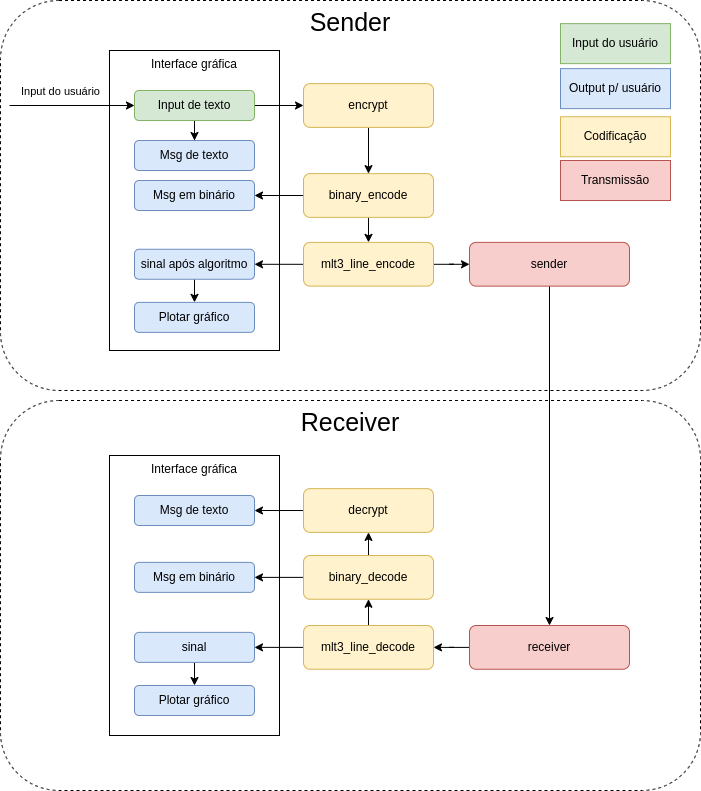

The diagram above was exported from draw.io. Its source (the exported page's mxGraphModel, read from the mxfile embedded in the PNG):
<mxGraphModel dx="1366" dy="773" grid="1" gridSize="10" guides="1" tooltips="1" connect="1" arrows="1" fold="1" page="1" pageScale="1" pageWidth="827" pageHeight="1169" math="0" shadow="0">
  <root>
    <mxCell id="0" />
    <mxCell id="1" parent="0" />
    <mxCell id="znKzrqotZPecLz-9_k3q-58" value="Receiver" style="rounded=1;whiteSpace=wrap;html=1;strokeWidth=1;verticalAlign=top;fillColor=none;dashed=1;fontSize=25;" parent="1" vertex="1">
      <mxGeometry x="50" y="450" width="700" height="390" as="geometry" />
    </mxCell>
    <mxCell id="znKzrqotZPecLz-9_k3q-57" value="Sender" style="rounded=1;whiteSpace=wrap;html=1;strokeWidth=1;verticalAlign=top;fillColor=none;dashed=1;fontSize=25;" parent="1" vertex="1">
      <mxGeometry x="50" y="50" width="700" height="390" as="geometry" />
    </mxCell>
    <mxCell id="znKzrqotZPecLz-9_k3q-1" value="Interface gráfica" style="rounded=0;whiteSpace=wrap;html=1;verticalAlign=top;strokeWidth=1;" parent="1" vertex="1">
      <mxGeometry x="159" y="100" width="170" height="300" as="geometry" />
    </mxCell>
    <mxCell id="znKzrqotZPecLz-9_k3q-5" style="edgeStyle=orthogonalEdgeStyle;rounded=0;orthogonalLoop=1;jettySize=auto;html=1;" parent="1" source="znKzrqotZPecLz-9_k3q-3" target="znKzrqotZPecLz-9_k3q-4" edge="1">
      <mxGeometry relative="1" as="geometry">
        <Array as="points">
          <mxPoint x="379" y="155" />
          <mxPoint x="379" y="155" />
        </Array>
      </mxGeometry>
    </mxCell>
    <mxCell id="znKzrqotZPecLz-9_k3q-52" style="edgeStyle=orthogonalEdgeStyle;rounded=0;orthogonalLoop=1;jettySize=auto;html=1;" parent="1" source="znKzrqotZPecLz-9_k3q-3" target="znKzrqotZPecLz-9_k3q-51" edge="1">
      <mxGeometry relative="1" as="geometry" />
    </mxCell>
    <mxCell id="znKzrqotZPecLz-9_k3q-3" value="Input de texto" style="rounded=1;whiteSpace=wrap;html=1;strokeWidth=1;verticalAlign=middle;fillColor=#d5e8d4;strokeColor=#82b366;" parent="1" vertex="1">
      <mxGeometry x="184" y="140" width="120" height="30" as="geometry" />
    </mxCell>
    <mxCell id="znKzrqotZPecLz-9_k3q-7" style="edgeStyle=orthogonalEdgeStyle;rounded=0;orthogonalLoop=1;jettySize=auto;html=1;" parent="1" source="znKzrqotZPecLz-9_k3q-4" target="znKzrqotZPecLz-9_k3q-6" edge="1">
      <mxGeometry relative="1" as="geometry" />
    </mxCell>
    <mxCell id="znKzrqotZPecLz-9_k3q-4" value="encrypt" style="rounded=1;whiteSpace=wrap;html=1;strokeWidth=1;verticalAlign=middle;fillColor=#fff2cc;strokeColor=#d6b656;" parent="1" vertex="1">
      <mxGeometry x="353" y="133.13" width="130" height="43.75" as="geometry" />
    </mxCell>
    <mxCell id="znKzrqotZPecLz-9_k3q-9" style="edgeStyle=orthogonalEdgeStyle;rounded=0;orthogonalLoop=1;jettySize=auto;html=1;" parent="1" source="znKzrqotZPecLz-9_k3q-6" target="znKzrqotZPecLz-9_k3q-8" edge="1">
      <mxGeometry relative="1" as="geometry">
        <mxPoint x="418.0000000000002" y="265.63" as="sourcePoint" />
      </mxGeometry>
    </mxCell>
    <mxCell id="znKzrqotZPecLz-9_k3q-50" style="edgeStyle=orthogonalEdgeStyle;rounded=0;orthogonalLoop=1;jettySize=auto;html=1;" parent="1" source="znKzrqotZPecLz-9_k3q-6" target="znKzrqotZPecLz-9_k3q-10" edge="1">
      <mxGeometry relative="1" as="geometry" />
    </mxCell>
    <mxCell id="znKzrqotZPecLz-9_k3q-6" value="binary_encode" style="rounded=1;whiteSpace=wrap;html=1;strokeWidth=1;verticalAlign=middle;fillColor=#fff2cc;strokeColor=#d6b656;" parent="1" vertex="1">
      <mxGeometry x="353" y="223.13" width="130" height="43.75" as="geometry" />
    </mxCell>
    <mxCell id="znKzrqotZPecLz-9_k3q-13" style="edgeStyle=orthogonalEdgeStyle;rounded=0;orthogonalLoop=1;jettySize=auto;html=1;" parent="1" source="znKzrqotZPecLz-9_k3q-8" target="znKzrqotZPecLz-9_k3q-12" edge="1">
      <mxGeometry relative="1" as="geometry" />
    </mxCell>
    <mxCell id="znKzrqotZPecLz-9_k3q-22" style="edgeStyle=orthogonalEdgeStyle;rounded=0;orthogonalLoop=1;jettySize=auto;html=1;" parent="1" source="znKzrqotZPecLz-9_k3q-8" target="znKzrqotZPecLz-9_k3q-18" edge="1">
      <mxGeometry relative="1" as="geometry" />
    </mxCell>
    <mxCell id="znKzrqotZPecLz-9_k3q-8" value="mlt3_line_encode" style="rounded=1;whiteSpace=wrap;html=1;strokeWidth=1;verticalAlign=middle;fillColor=#fff2cc;strokeColor=#d6b656;" parent="1" vertex="1">
      <mxGeometry x="353" y="291.88" width="130" height="43.75" as="geometry" />
    </mxCell>
    <mxCell id="znKzrqotZPecLz-9_k3q-10" value="Msg em binário" style="rounded=1;whiteSpace=wrap;html=1;strokeWidth=1;verticalAlign=middle;fillColor=#dae8fc;strokeColor=#6c8ebf;" parent="1" vertex="1">
      <mxGeometry x="184" y="230" width="120" height="30" as="geometry" />
    </mxCell>
    <mxCell id="znKzrqotZPecLz-9_k3q-16" style="edgeStyle=orthogonalEdgeStyle;rounded=0;orthogonalLoop=1;jettySize=auto;html=1;" parent="1" source="znKzrqotZPecLz-9_k3q-12" target="znKzrqotZPecLz-9_k3q-15" edge="1">
      <mxGeometry relative="1" as="geometry" />
    </mxCell>
    <mxCell id="znKzrqotZPecLz-9_k3q-12" value="sinal após algoritmo" style="rounded=1;whiteSpace=wrap;html=1;strokeWidth=1;verticalAlign=middle;fillColor=#dae8fc;strokeColor=#6c8ebf;" parent="1" vertex="1">
      <mxGeometry x="184" y="298.75" width="120" height="30" as="geometry" />
    </mxCell>
    <mxCell id="znKzrqotZPecLz-9_k3q-15" value="Plotar gráfico" style="rounded=1;whiteSpace=wrap;html=1;strokeWidth=1;verticalAlign=middle;fillColor=#dae8fc;strokeColor=#6c8ebf;" parent="1" vertex="1">
      <mxGeometry x="184" y="351.88" width="120" height="30" as="geometry" />
    </mxCell>
    <mxCell id="znKzrqotZPecLz-9_k3q-41" style="edgeStyle=orthogonalEdgeStyle;rounded=0;orthogonalLoop=1;jettySize=auto;html=1;" parent="1" source="znKzrqotZPecLz-9_k3q-18" target="znKzrqotZPecLz-9_k3q-38" edge="1">
      <mxGeometry relative="1" as="geometry" />
    </mxCell>
    <mxCell id="znKzrqotZPecLz-9_k3q-18" value="sender" style="rounded=1;whiteSpace=wrap;html=1;strokeWidth=1;verticalAlign=middle;fillColor=#f8cecc;strokeColor=#b85450;" parent="1" vertex="1">
      <mxGeometry x="519" y="291.88" width="160" height="43.75" as="geometry" />
    </mxCell>
    <mxCell id="znKzrqotZPecLz-9_k3q-20" style="edgeStyle=orthogonalEdgeStyle;rounded=0;orthogonalLoop=1;jettySize=auto;html=1;" parent="1" target="znKzrqotZPecLz-9_k3q-3" edge="1">
      <mxGeometry relative="1" as="geometry">
        <mxPoint x="59" y="155" as="sourcePoint" />
        <mxPoint x="149" y="155" as="targetPoint" />
        <Array as="points" />
      </mxGeometry>
    </mxCell>
    <mxCell id="znKzrqotZPecLz-9_k3q-21" value="Input do usuário" style="edgeLabel;html=1;align=center;verticalAlign=middle;resizable=0;points=[];" parent="znKzrqotZPecLz-9_k3q-20" vertex="1" connectable="0">
      <mxGeometry x="-0.4286" y="-1" relative="1" as="geometry">
        <mxPoint x="14" y="-16" as="offset" />
      </mxGeometry>
    </mxCell>
    <mxCell id="znKzrqotZPecLz-9_k3q-23" value="Interface gráfica" style="rounded=0;whiteSpace=wrap;html=1;verticalAlign=top;strokeWidth=1;" parent="1" vertex="1">
      <mxGeometry x="159" y="505" width="170" height="280" as="geometry" />
    </mxCell>
    <mxCell id="znKzrqotZPecLz-9_k3q-25" value="Msg de texto" style="rounded=1;whiteSpace=wrap;html=1;strokeWidth=1;verticalAlign=middle;fillColor=#dae8fc;strokeColor=#6c8ebf;" parent="1" vertex="1">
      <mxGeometry x="184" y="545" width="120" height="30" as="geometry" />
    </mxCell>
    <mxCell id="znKzrqotZPecLz-9_k3q-46" style="edgeStyle=orthogonalEdgeStyle;rounded=0;orthogonalLoop=1;jettySize=auto;html=1;" parent="1" source="znKzrqotZPecLz-9_k3q-27" target="znKzrqotZPecLz-9_k3q-25" edge="1">
      <mxGeometry relative="1" as="geometry" />
    </mxCell>
    <mxCell id="znKzrqotZPecLz-9_k3q-27" value="decrypt" style="rounded=1;whiteSpace=wrap;html=1;strokeWidth=1;verticalAlign=middle;fillColor=#fff2cc;strokeColor=#d6b656;" parent="1" vertex="1">
      <mxGeometry x="353" y="538.13" width="130" height="43.75" as="geometry" />
    </mxCell>
    <mxCell id="znKzrqotZPecLz-9_k3q-29" style="edgeStyle=orthogonalEdgeStyle;rounded=0;orthogonalLoop=1;jettySize=auto;html=1;" parent="1" source="znKzrqotZPecLz-9_k3q-30" target="znKzrqotZPecLz-9_k3q-34" edge="1">
      <mxGeometry relative="1" as="geometry" />
    </mxCell>
    <mxCell id="znKzrqotZPecLz-9_k3q-45" style="edgeStyle=orthogonalEdgeStyle;rounded=0;orthogonalLoop=1;jettySize=auto;html=1;" parent="1" source="znKzrqotZPecLz-9_k3q-30" target="znKzrqotZPecLz-9_k3q-27" edge="1">
      <mxGeometry relative="1" as="geometry" />
    </mxCell>
    <mxCell id="znKzrqotZPecLz-9_k3q-30" value="binary_decode" style="rounded=1;whiteSpace=wrap;html=1;strokeWidth=1;verticalAlign=middle;fillColor=#fff2cc;strokeColor=#d6b656;" parent="1" vertex="1">
      <mxGeometry x="353" y="605" width="130" height="43.75" as="geometry" />
    </mxCell>
    <mxCell id="znKzrqotZPecLz-9_k3q-31" style="edgeStyle=orthogonalEdgeStyle;rounded=0;orthogonalLoop=1;jettySize=auto;html=1;" parent="1" source="znKzrqotZPecLz-9_k3q-33" target="znKzrqotZPecLz-9_k3q-36" edge="1">
      <mxGeometry relative="1" as="geometry" />
    </mxCell>
    <mxCell id="znKzrqotZPecLz-9_k3q-44" style="edgeStyle=orthogonalEdgeStyle;rounded=0;orthogonalLoop=1;jettySize=auto;html=1;" parent="1" source="znKzrqotZPecLz-9_k3q-33" target="znKzrqotZPecLz-9_k3q-30" edge="1">
      <mxGeometry relative="1" as="geometry" />
    </mxCell>
    <mxCell id="znKzrqotZPecLz-9_k3q-33" value="mlt3_line_decode" style="rounded=1;whiteSpace=wrap;html=1;strokeWidth=1;verticalAlign=middle;fillColor=#fff2cc;strokeColor=#d6b656;" parent="1" vertex="1">
      <mxGeometry x="353" y="675" width="130" height="43.75" as="geometry" />
    </mxCell>
    <mxCell id="znKzrqotZPecLz-9_k3q-34" value="Msg em binário" style="rounded=1;whiteSpace=wrap;html=1;strokeWidth=1;verticalAlign=middle;fillColor=#dae8fc;strokeColor=#6c8ebf;" parent="1" vertex="1">
      <mxGeometry x="184" y="611.88" width="120" height="30" as="geometry" />
    </mxCell>
    <mxCell id="znKzrqotZPecLz-9_k3q-35" style="edgeStyle=orthogonalEdgeStyle;rounded=0;orthogonalLoop=1;jettySize=auto;html=1;" parent="1" source="znKzrqotZPecLz-9_k3q-36" target="znKzrqotZPecLz-9_k3q-37" edge="1">
      <mxGeometry relative="1" as="geometry" />
    </mxCell>
    <mxCell id="znKzrqotZPecLz-9_k3q-36" value="sinal" style="rounded=1;whiteSpace=wrap;html=1;strokeWidth=1;verticalAlign=middle;fillColor=#dae8fc;strokeColor=#6c8ebf;" parent="1" vertex="1">
      <mxGeometry x="184" y="681.87" width="120" height="30" as="geometry" />
    </mxCell>
    <mxCell id="znKzrqotZPecLz-9_k3q-37" value="Plotar gráfico" style="rounded=1;whiteSpace=wrap;html=1;strokeWidth=1;verticalAlign=middle;fillColor=#dae8fc;strokeColor=#6c8ebf;" parent="1" vertex="1">
      <mxGeometry x="184" y="735" width="120" height="30" as="geometry" />
    </mxCell>
    <mxCell id="znKzrqotZPecLz-9_k3q-43" style="edgeStyle=orthogonalEdgeStyle;rounded=0;orthogonalLoop=1;jettySize=auto;html=1;" parent="1" source="znKzrqotZPecLz-9_k3q-38" target="znKzrqotZPecLz-9_k3q-33" edge="1">
      <mxGeometry relative="1" as="geometry" />
    </mxCell>
    <mxCell id="znKzrqotZPecLz-9_k3q-38" value="receiver" style="rounded=1;whiteSpace=wrap;html=1;strokeWidth=1;verticalAlign=middle;fillColor=#f8cecc;strokeColor=#b85450;" parent="1" vertex="1">
      <mxGeometry x="519" y="675" width="160" height="43.75" as="geometry" />
    </mxCell>
    <mxCell id="znKzrqotZPecLz-9_k3q-51" value="Msg de texto" style="rounded=1;whiteSpace=wrap;html=1;strokeWidth=1;verticalAlign=middle;fillColor=#dae8fc;strokeColor=#6c8ebf;" parent="1" vertex="1">
      <mxGeometry x="184" y="190" width="120" height="30" as="geometry" />
    </mxCell>
    <mxCell id="znKzrqotZPecLz-9_k3q-53" value="Output p/ usuário" style="rounded=0;whiteSpace=wrap;html=1;strokeWidth=1;verticalAlign=middle;fillColor=#dae8fc;strokeColor=#6c8ebf;" parent="1" vertex="1">
      <mxGeometry x="610" y="118.12" width="110" height="40" as="geometry" />
    </mxCell>
    <mxCell id="znKzrqotZPecLz-9_k3q-54" value="Codificação" style="rounded=0;whiteSpace=wrap;html=1;strokeWidth=1;verticalAlign=middle;fillColor=#fff2cc;strokeColor=#d6b656;" parent="1" vertex="1">
      <mxGeometry x="610" y="166.24" width="110" height="40" as="geometry" />
    </mxCell>
    <mxCell id="znKzrqotZPecLz-9_k3q-55" value="Transmissão" style="rounded=0;whiteSpace=wrap;html=1;strokeWidth=1;verticalAlign=middle;fillColor=#f8cecc;strokeColor=#b85450;" parent="1" vertex="1">
      <mxGeometry x="610" y="210" width="110" height="40" as="geometry" />
    </mxCell>
    <mxCell id="znKzrqotZPecLz-9_k3q-56" value="Input do usuário" style="rounded=0;whiteSpace=wrap;html=1;strokeWidth=1;verticalAlign=middle;fillColor=#d5e8d4;strokeColor=#82b366;" parent="1" vertex="1">
      <mxGeometry x="610" y="73.13" width="110" height="40" as="geometry" />
    </mxCell>
  </root>
</mxGraphModel>